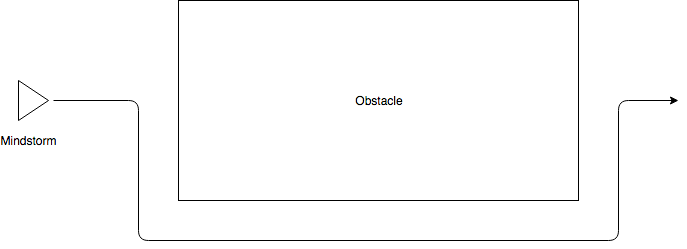

The diagram above was exported from draw.io. Its source (the exported page's mxGraphModel, read from the mxfile embedded in the PNG):
<mxGraphModel dx="918" dy="653" grid="1" gridSize="10" guides="1" tooltips="1" connect="1" arrows="1" fold="1" page="1" pageScale="1" pageWidth="827" pageHeight="1169" math="0" shadow="0">
  <root>
    <mxCell id="0" />
    <mxCell id="1" parent="0" />
    <mxCell id="9VtwMpjd4AzdRMEPqAI_-1" value="" style="triangle;whiteSpace=wrap;html=1;" parent="1" vertex="1">
      <mxGeometry x="80" y="280" width="30" height="40" as="geometry" />
    </mxCell>
    <mxCell id="9VtwMpjd4AzdRMEPqAI_-2" value="" style="rounded=0;whiteSpace=wrap;html=1;" parent="1" vertex="1">
      <mxGeometry x="240" y="200" width="400" height="200" as="geometry" />
    </mxCell>
    <mxCell id="9VtwMpjd4AzdRMEPqAI_-3" value="" style="endArrow=classic;html=1;" parent="1" edge="1">
      <mxGeometry width="50" height="50" relative="1" as="geometry">
        <mxPoint x="115" y="300" as="sourcePoint" />
        <mxPoint x="740" y="300" as="targetPoint" />
        <Array as="points">
          <mxPoint x="200" y="300" />
          <mxPoint x="200" y="440" />
          <mxPoint x="680" y="440" />
          <mxPoint x="680" y="300" />
        </Array>
      </mxGeometry>
    </mxCell>
    <mxCell id="9VtwMpjd4AzdRMEPqAI_-4" value="Obstacle" style="text;html=1;strokeColor=none;fillColor=none;align=center;verticalAlign=middle;whiteSpace=wrap;rounded=0;" parent="1" vertex="1">
      <mxGeometry x="420" y="290" width="40" height="20" as="geometry" />
    </mxCell>
    <mxCell id="9VtwMpjd4AzdRMEPqAI_-5" value="Mindstorm" style="text;html=1;strokeColor=none;fillColor=none;align=center;verticalAlign=middle;whiteSpace=wrap;rounded=0;" parent="1" vertex="1">
      <mxGeometry x="70" y="330" width="40" height="20" as="geometry" />
    </mxCell>
  </root>
</mxGraphModel>